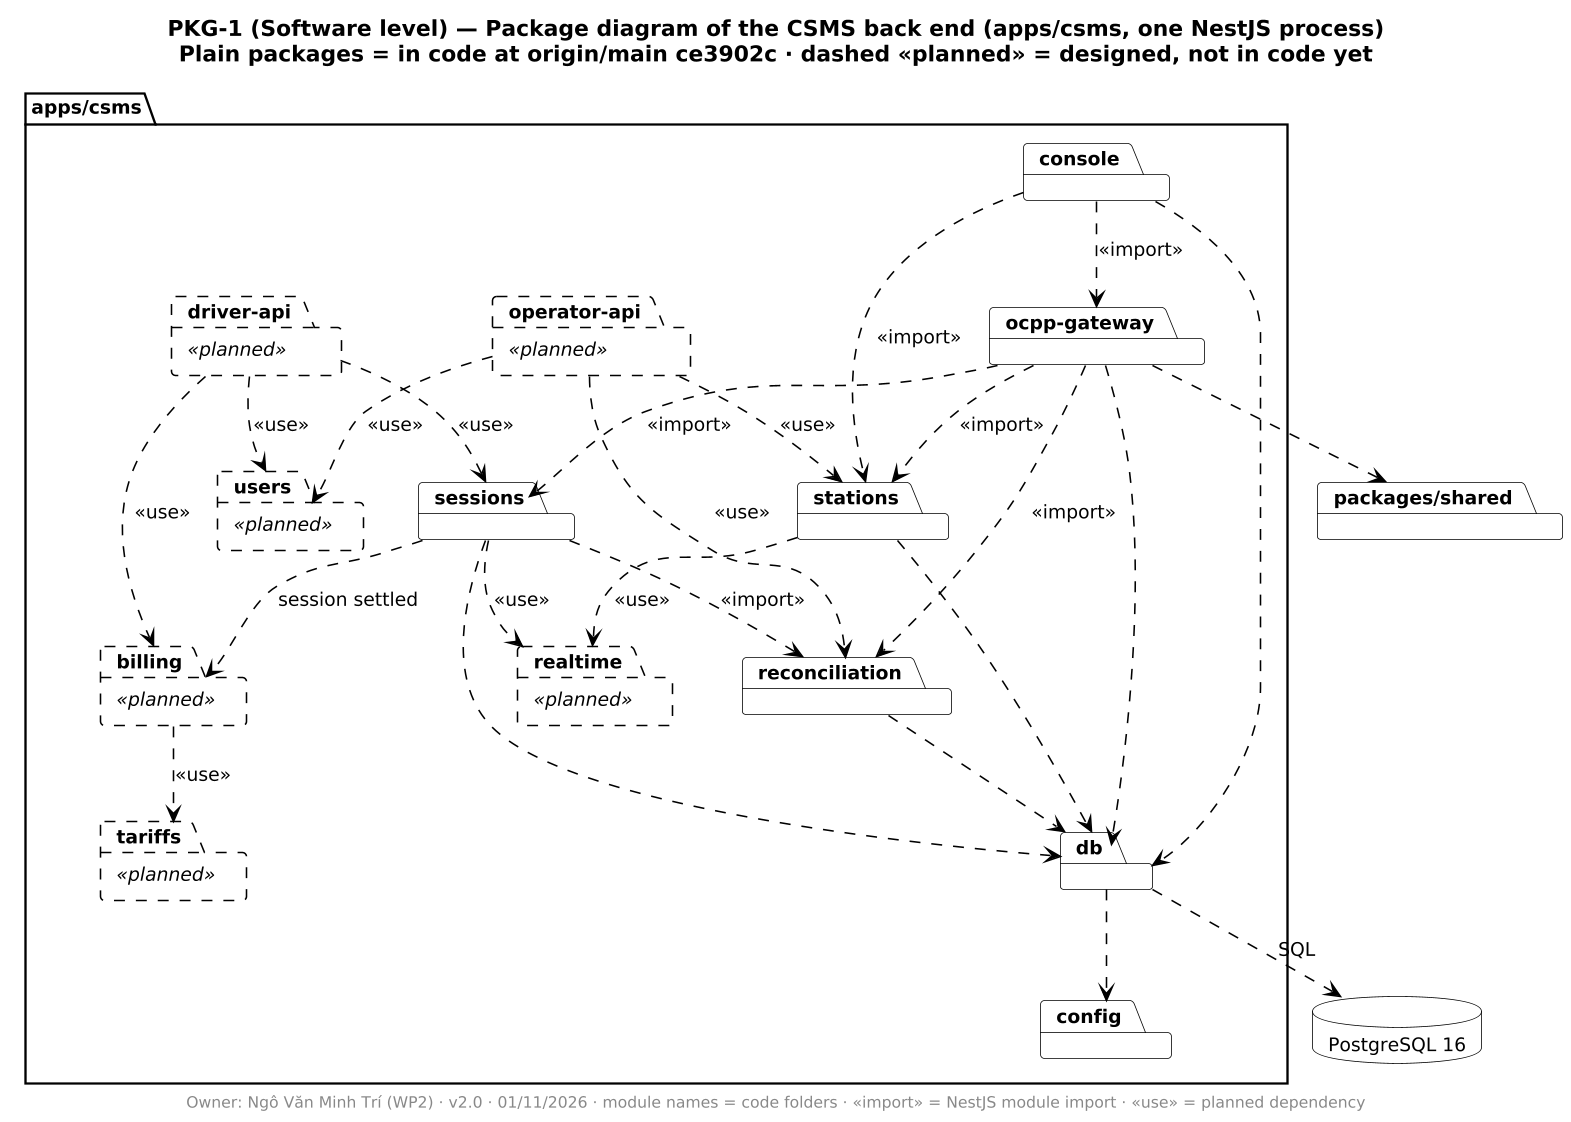

The diagram above was rendered by PlantUML. Its source (embedded in the PNG):
@startuml PKG-1
!include ../_style.iuml
skinparam nodesep 35
skinparam ranksep 45
title PKG-1 (Software level) — Package diagram of the CSMS back end (apps/csms, one NestJS process)\nPlain packages = in code at origin/main ce3902c · dashed «planned» = designed, not in code yet
footer Owner: Ngô Văn Minh Trí (WP2) · v2.0 · 01/11/2026 · module names = code folders · «import» = NestJS module import · «use» = planned dependency

package "apps/csms" {
  package "ocpp-gateway" {
  }
  package "sessions" {
  }
  package "reconciliation" {
  }
  package "stations" {
  }
  package "console" {
  }
  package "db" {
  }
  package "config" {
  }
  package "driver-api" <<planned>> #line.dashed {
  }
  package "operator-api" <<planned>> #line.dashed {
  }
  package "billing" <<planned>> #line.dashed {
  }
  package "tariffs" <<planned>> #line.dashed {
  }
  package "users" <<planned>> #line.dashed {
  }
  package "realtime" <<planned>> #line.dashed {
  }
}
package "packages/shared" {
}
database "PostgreSQL 16" as PG

"ocpp-gateway" ..> "sessions" : <<import>>
"ocpp-gateway" ..> "reconciliation" : <<import>>
"ocpp-gateway" ..> "stations" : <<import>>
"sessions" ..> "reconciliation" : <<import>>
"console" ..> "ocpp-gateway" : <<import>>
"console" ..> "stations" : <<import>>
"ocpp-gateway" ..> "db"
"sessions" ..> "db"
"reconciliation" ..> "db"
"stations" ..> "db"
"console" ..> "db"
"db" ..> PG : SQL
"db" ..> "config"

"driver-api" .[dashed].> "sessions" : <<use>>
"operator-api" .[dashed].> "stations" : <<use>>
"operator-api" .[dashed].> "reconciliation" : <<use>>
"sessions" .[dashed].> "billing" : session settled
"billing" .[dashed].> "tariffs" : <<use>>
"driver-api" .[dashed].> "billing" : <<use>>
"driver-api" .[dashed].> "users" : <<use>>
"operator-api" .[dashed].> "users" : <<use>>
"sessions" .[dashed].> "realtime" : <<use>>
"stations" .[dashed].> "realtime" : <<use>>
"ocpp-gateway" ..> "packages/shared"

@enduml